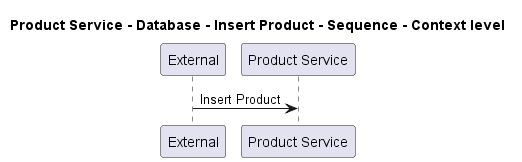

The diagram above was rendered by PlantUML. Its source (embedded in the PNG):
@startuml
!pragma layout smetana

title Product Service - Database - Insert Product - Sequence - Context level

participant "External" as C4InterFlow.SoftwareSystems.ExternalSystem
participant "Product Service" as ECommercePlatform.SoftwareSystems.ProductService

C4InterFlow.SoftwareSystems.ExternalSystem -> ECommercePlatform.SoftwareSystems.ProductService : Insert Product


@enduml